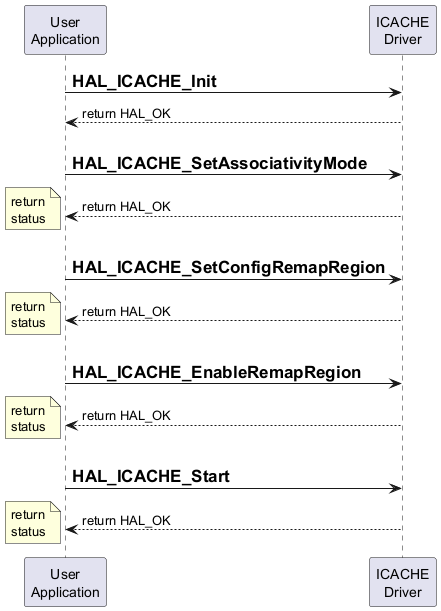

The diagram above was rendered by PlantUML. Its source (embedded in the PNG):
@startuml
participant "User\nApplication" as UA
participant "ICACHE\nDriver" as ID

UA->ID: =HAL_ICACHE_Init
ID-->UA: return HAL_OK
UA->ID: \n=HAL_ICACHE_SetAssociativityMode
ID-->UA: return HAL_OK
note left : return\nstatus
UA->ID :\n=HAL_ICACHE_SetConfigRemapRegion
ID-->UA: return HAL_OK
note left : return\nstatus
UA->ID :\n=HAL_ICACHE_EnableRemapRegion
ID-->UA: return HAL_OK
note left : return\nstatus
UA->ID: \n=HAL_ICACHE_Start
ID-->UA: return HAL_OK
note left : return\nstatus
@enduml